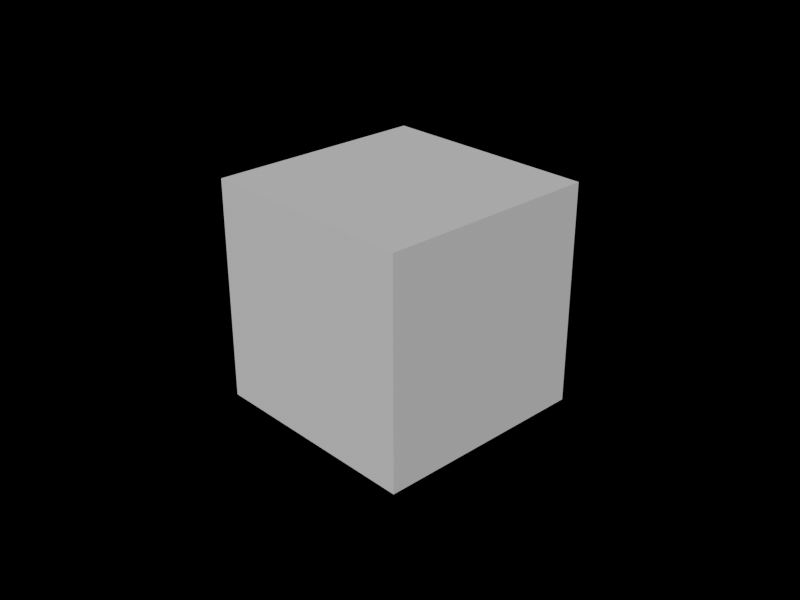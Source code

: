 # Source: default.blend  (saved by Blender 4.3.34; exported with 4.5.12 LTS)
import bpy
from mathutils import Matrix  # noqa: F401  (used for matrix-valued properties, if any)

bpy.ops.wm.read_factory_settings(use_empty=True)
scene = bpy.context.scene
scene.name = 'Scene'

# ---- collections
col_collection = bpy.data.collections.new('Collection'); scene.collection.children.link(col_collection)

# ---- world
world_world = bpy.data.worlds.new('World'); scene.world = world_world
world_world.use_nodes = True; world_world.node_tree.nodes.clear()
_N = world_world.node_tree.nodes; _L = world_world.node_tree.links
n0 = _N.new('ShaderNodeOutputWorld'); n0.name = 'World Output'; n0.location = (300, 300)
n1 = _N.new('ShaderNodeBackground'); n1.name = 'Background'; n1.location = (10, 300)
n1.inputs[0].default_value = (0.0, 0.0, 0.0, 1.0)
n1.inputs[1].default_value = 0.0
_L.new(n1.outputs[0], n0.inputs[0])
n0.is_active_output = True
world_world.color = (0.05088, 0.05088, 0.05088)
world_world.sun_shadow_jitter_overblur = 0.0

# ---- cameras
cam_camera = bpy.data.cameras.new('Camera')
cam_camera.clip_end = 100.0
cam_camera.ortho_scale = 7.314

# ---- meshes
me_cube = bpy.data.meshes.new('Cube')
me_cube.from_pydata([(1.219, 1.219, 1.219), (1.219, 1.219, -1.219), (1.219, -1.219, 1.219), (1.219, -1.219, -1.219), (-1.219, 1.219, 1.219), (-1.219, 1.219, -1.219), (-1.219, -1.219, 1.219), (-1.219, -1.219, -1.219)], [], [(0, 4, 6, 2), (3, 2, 6, 7), (7, 6, 4, 5), (5, 1, 3, 7), (1, 0, 2, 3), (5, 4, 0, 1)])
_uv = me_cube.uv_layers.new(name='UVMap')
_uv.uv.foreach_set('vector', [0.625, 0.5, 0.875, 0.5, 0.875, 0.75, 0.625, 0.75, 0.375, 0.75, 0.625, 0.75, 0.625, 1.0, 0.375, 1.0, 0.375, 0.0, 0.625, 0.0, 0.625, 0.25, 0.375, 0.25, 0.125, 0.5, 0.375, 0.5, 0.375, 0.75, 0.125, 0.75, 0.375, 0.5, 0.625, 0.5, 0.625, 0.75, 0.375, 0.75, 0.375, 0.25, 0.625, 0.25, 0.625, 0.5, 0.375, 0.5])
me_cube.use_mirror_vertex_groups = False
me_cube.update()

# ---- objects
ob_cube = bpy.data.objects.new('Cube', me_cube)
ob_camera = bpy.data.objects.new('Camera', cam_camera)

# ---- transforms, parenting, visibility, modifiers, constraints
ob_cube.location = (0.0, 0.0, 0.0)
ob_cube.lock_rotations_4d = False
ob_cube.empty_display_type = 'ARROWS'
ob_cube.lineart.crease_threshold = 0.0
ob_camera.location = (7.359, -6.926, 4.958)
ob_camera.rotation_euler = (1.109, 0.0, 0.8149)
ob_camera.lock_rotations_4d = False
ob_camera.empty_display_type = 'ARROWS'
ob_camera.color = (0.0, 0.0, 0.0, 0.0)
ob_camera.display_type = 'WIRE'
ob_camera.lineart.crease_threshold = 0.0

# ---- collection membership
col_collection.objects.link(ob_cube)
col_collection.objects.link(ob_camera)

# ---- scene / render settings (as saved in the file)
scene.camera = ob_camera
scene.frame_start = 1; scene.frame_end = 250; scene.frame_set(1)
scene.render.engine = 'CYCLES'
scene.render.image_settings.compression = 0
scene.render.resolution_x = 1440
scene.render.film_transparent = True
scene.render.use_border = True
scene.render.use_persistent_data = True
scene.cycles.samples = 8
bpy.context.view_layer.update()

# ---- added for rendering (the .blend has no usable light): sun
light_auto_sun = bpy.data.lights.new('AutoSun', 'SUN')
light_auto_sun.energy = 3.0
light_auto_sun.angle = 0.0523599
ob_auto_sun = bpy.data.objects.new('AutoSun', light_auto_sun)
scene.collection.objects.link(ob_auto_sun)
ob_auto_sun.rotation_euler = (0.872665, 0.174533, 0.523599)
bpy.context.view_layer.update()

